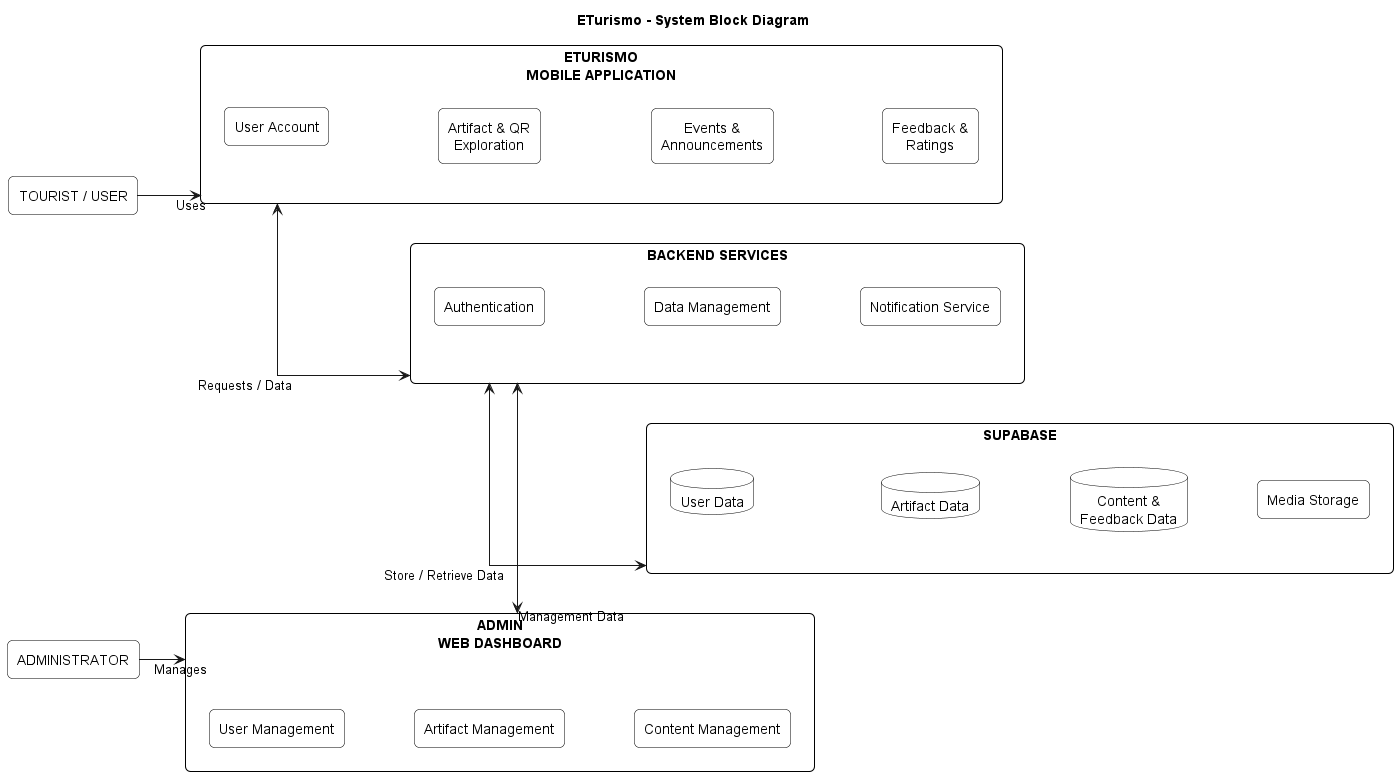

The diagram above was rendered by PlantUML. Its source (embedded in the PNG):
@startuml
title ETurismo - System Block Diagram

left to right direction

skinparam shadowing false
skinparam defaultTextAlignment center
skinparam nodesep 50
skinparam ranksep 70
skinparam linetype ortho

skinparam rectangle {
    BackgroundColor white
    BorderColor black
    RoundCorner 10
}

skinparam database {
    BackgroundColor white
    BorderColor black
}

' =========================
' USERS
' =========================

rectangle "TOURIST / USER" as User
rectangle "ADMINISTRATOR" as Admin


' =========================
' APPLICATIONS
' =========================

rectangle "ETURISMO\nMOBILE APPLICATION" as Mobile {
    rectangle "User Account" as M1
    rectangle "Artifact & QR\nExploration" as M2
    rectangle "Events &\nAnnouncements" as M3
    rectangle "Feedback &\nRatings" as M4
}

rectangle "ADMIN\nWEB DASHBOARD" as Dashboard {
    rectangle "User Management" as A1
    rectangle "Artifact Management" as A2
    rectangle "Content Management" as A3
}


' =========================
' BACKEND
' =========================

rectangle "BACKEND SERVICES" as Backend {
    rectangle "Authentication" as B1
    rectangle "Data Management" as B2
    rectangle "Notification Service" as B3
}


' =========================
' DATABASE
' =========================

rectangle "SUPABASE" as Supabase {
    database "User Data" as D1
    database "Artifact Data" as D2
    database "Content &\nFeedback Data" as D3
    rectangle "Media Storage" as D4
}


' =========================
' CONNECTIONS
' =========================

User --> Mobile : Uses

Admin --> Dashboard : Manages

Mobile <--> Backend : Requests / Data

Dashboard <--> Backend : Management Data

Backend <--> Supabase : Store / Retrieve Data


' =========================
' ALIGNMENT
' =========================

M1 -[hidden]down-> M2
M2 -[hidden]down-> M3
M3 -[hidden]down-> M4

A1 -[hidden]down-> A2
A2 -[hidden]down-> A3

B1 -[hidden]down-> B2
B2 -[hidden]down-> B3

D1 -[hidden]down-> D2
D2 -[hidden]down-> D3
D3 -[hidden]down-> D4

@enduml